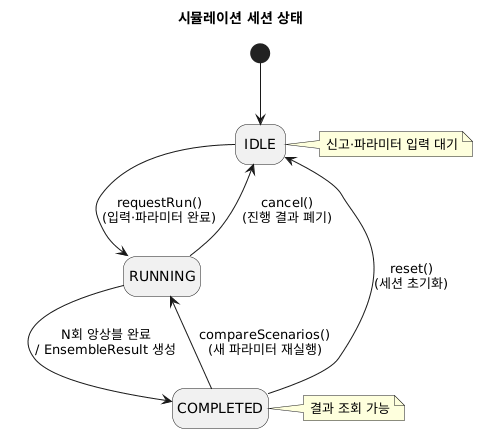

The diagram above was rendered by PlantUML. Its source (embedded in the PNG):
@startuml
hide empty description
title 시뮬레이션 세션 상태

[*] --> IDLE
IDLE --> RUNNING : requestRun()\n(입력·파라미터 완료)
RUNNING --> COMPLETED : N회 앙상블 완료\n/ EnsembleResult 생성
RUNNING --> IDLE : cancel()\n(진행 결과 폐기)
COMPLETED --> RUNNING : compareScenarios()\n(새 파라미터 재실행)
COMPLETED --> IDLE : reset()\n(세션 초기화)

note right of IDLE : 신고·파라미터 입력 대기
note right of COMPLETED : 결과 조회 가능
@enduml